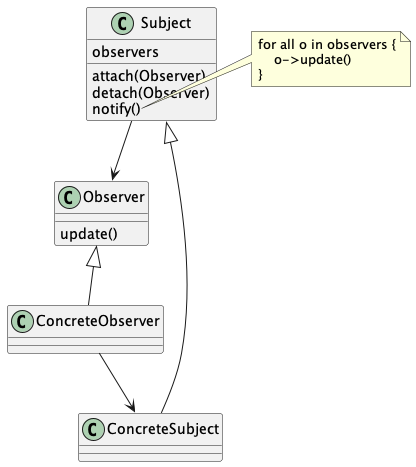

The diagram above was rendered by PlantUML. Its source (embedded in the PNG):
@startuml
class Observer {
    update()
}

class Subject {
    observers
    attach(Observer)
    detach(Observer)
    notify()

}
note right of Subject::notify
    for all o in observers {
        o->update()
    }
end note

Observer <|-- ConcreteObserver

Subject <|-- ConcreteSubject

Subject --> Observer

ConcreteObserver --> ConcreteSubject

@enduml